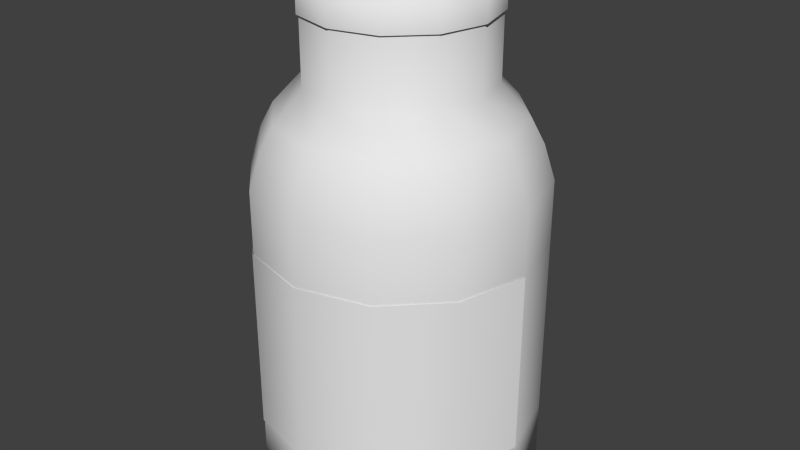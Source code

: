 # Source: vitamins.blend  (saved by Blender 2.75.0; exported with 4.5.12 LTS)
import bpy
from mathutils import Matrix  # noqa: F401  (used for matrix-valued properties, if any)

bpy.ops.wm.read_factory_settings(use_empty=True)
scene = bpy.context.scene
scene.name = 'Scene'

# ---- collections
col_collection_1 = bpy.data.collections.new('Collection 1'); scene.collection.children.link(col_collection_1)

# ---- world
world_world = bpy.data.worlds.new('World'); scene.world = world_world
world_world.color = (0.05088, 0.05088, 0.05088)
world_world.use_sun_shadow = False
world_world.sun_shadow_jitter_overblur = 0.0
world_world.cycles.sampling_method = 'MANUAL'
world_world.cycles.sample_map_resolution = 256

# ---- meshes
me_circle = bpy.data.meshes.new('Circle')
me_circle.from_pydata([(-1.357e-08, 0.5644, -1.107), (-0.2822, 0.4888, -1.107), (-0.4888, 0.2822, -1.107), (-0.5644, 5.922e-08, -1.107), (-0.4888, -0.2822, -1.107), (-0.2822, -0.4888, -1.107), (-9.879e-08, -0.5644, -1.107), (0.2822, -0.4888, -1.107), (0.4888, -0.2822, -1.107), (0.5644, -1.785e-07, -1.107), (0.4888, 0.2822, -1.107), (0.2822, 0.4888, -1.107), (-1.357e-08, 0.5644, 0.1307), (-0.2822, 0.4888, 0.1307), (-0.4888, 0.2822, 0.1307), (-0.5644, 5.922e-08, 0.1307), (-0.4888, -0.2822, 0.1307), (-0.2822, -0.4888, 0.1307), (-9.879e-08, -0.5644, 0.1307), (0.2822, -0.4888, 0.1307), (0.4888, -0.2822, 0.1307), (0.5644, -1.785e-07, 0.1307), (0.4888, 0.2822, 0.1307), (0.2822, 0.4888, 0.1307), (-1.262e-08, 0.5212, 0.2685), (-0.2606, 0.4514, 0.2685), (-0.4514, 0.2606, 0.2685), (-0.5212, 5.392e-08, 0.2685), (-0.4514, -0.2606, 0.2685), (-0.2606, -0.4514, 0.2685), (-9.132e-08, -0.5212, 0.2685), (0.2606, -0.4514, 0.2685), (0.4514, -0.2606, 0.2685), (0.5212, -1.656e-07, 0.2685), (0.4514, 0.2606, 0.2685), (0.2606, 0.4514, 0.2685), (-1.224e-08, 0.4703, 0.3651), (-0.2352, 0.4073, 0.3651), (-0.4073, 0.2352, 0.3651), (-0.4703, 4.841e-08, 0.3651), (-0.4073, -0.2352, 0.3651), (-0.2352, -0.4073, 0.3651), (-8.325e-08, -0.4703, 0.3651), (0.2352, -0.4073, 0.3651), (0.4073, -0.2352, 0.3651), (0.4703, -1.497e-07, 0.3651), (0.4073, 0.2352, 0.3651), (0.2352, 0.4073, 0.3651), (-8.48e-09, 0.3596, 0.4862), (-0.1798, 0.3114, 0.4862), (-0.3114, 0.1798, 0.4862), (-0.3596, 3.643e-08, 0.4862), (-0.3114, -0.1798, 0.4862), (-0.1798, -0.3114, 0.4862), (-6.278e-08, -0.3596, 0.4862), (0.1798, -0.3114, 0.4862), (0.3114, -0.1798, 0.4862), (0.3596, -1.15e-07, 0.4862), (0.3114, 0.1798, 0.4862), (0.1798, 0.3114, 0.4862), (-8.48e-09, 0.3596, 0.8322), (-0.1798, 0.3114, 0.8322), (-0.3114, 0.1798, 0.8322), (-0.3596, 3.643e-08, 0.8322), (-0.3114, -0.1798, 0.8322), (-0.1798, -0.3114, 0.8322), (-6.278e-08, -0.3596, 0.8322), (0.1798, -0.3114, 0.8322), (0.3114, -0.1798, 0.8322), (0.3596, -1.15e-07, 0.8322), (0.3114, 0.1798, 0.8322), (0.1798, 0.3114, 0.8322), (-0.4888, 0.2822, -0.8543), (-0.4888, 0.2822, -0.1217), (-0.5644, 5.922e-08, -0.1217), (-0.5644, 5.922e-08, -0.8543), (0.5644, -1.785e-07, -0.8543), (0.5644, -1.785e-07, -0.1217), (0.4888, 0.2822, -0.1217), (0.4888, 0.2822, -0.8543), (-9.879e-08, -0.5644, -0.8543), (-9.879e-08, -0.5644, -0.1217), (0.2822, -0.4888, -0.1217), (0.2822, -0.4888, -0.8543), (-0.4888, -0.2822, -0.1217), (-0.4888, -0.2822, -0.8543), (0.2822, 0.4888, -0.1217), (0.2822, 0.4888, -0.8543), (-1.357e-08, 0.5644, -0.8543), (-1.357e-08, 0.5644, -0.1217), (-0.2822, 0.4888, -0.1217), (-0.2822, 0.4888, -0.8543), (0.4888, -0.2822, -0.1217), (0.4888, -0.2822, -0.8543), (-0.2822, -0.4888, -0.1217), (-0.2822, -0.4888, -0.8543)], [], [(74, 15, 14, 73), (78, 22, 21, 77), (82, 19, 18, 81), (84, 16, 15, 74), (86, 23, 22, 78), (90, 13, 12, 89), (92, 20, 19, 82), (94, 17, 16, 84), (89, 12, 23, 86), (73, 14, 13, 90), (77, 21, 20, 92), (81, 18, 17, 94), (13, 25, 24, 12), (20, 32, 31, 19), (17, 29, 28, 16), (12, 24, 35, 23), (14, 26, 25, 13), (21, 33, 32, 20), (18, 30, 29, 17), (15, 27, 26, 14), (22, 34, 33, 21), (19, 31, 30, 18), (16, 28, 27, 15), (23, 35, 34, 22), (35, 47, 46, 34), (25, 37, 36, 24), (32, 44, 43, 31), (29, 41, 40, 28), (24, 36, 47, 35), (26, 38, 37, 25), (33, 45, 44, 32), (30, 42, 41, 29), (27, 39, 38, 26), (34, 46, 45, 33), (31, 43, 42, 30), (28, 40, 39, 27), (40, 52, 51, 39), (47, 59, 58, 46), (37, 49, 48, 36), (44, 56, 55, 43), (41, 53, 52, 40), (36, 48, 59, 47), (38, 50, 49, 37), (45, 57, 56, 44), (42, 54, 53, 41), (39, 51, 50, 38), (46, 58, 57, 45), (43, 55, 54, 42), (52, 64, 63, 51), (59, 71, 70, 58), (49, 61, 60, 48), (56, 68, 67, 55), (53, 65, 64, 52), (48, 60, 71, 59), (50, 62, 61, 49), (57, 69, 68, 56), (54, 66, 65, 53), (51, 63, 62, 50), (58, 70, 69, 57), (55, 67, 66, 54), (1, 0, 11, 10, 9, 8, 7, 6, 5, 4, 3, 2), (6, 80, 95, 5), (80, 81, 94, 95), (9, 76, 93, 8), (76, 77, 92, 93), (2, 72, 91, 1), (72, 73, 90, 91), (0, 88, 87, 11), (88, 89, 86, 87), (5, 95, 85, 4), (95, 94, 84, 85), (8, 93, 83, 7), (93, 92, 82, 83), (1, 91, 88, 0), (91, 90, 89, 88), (11, 87, 79, 10), (87, 86, 78, 79), (4, 85, 75, 3), (85, 84, 74, 75), (7, 83, 80, 6), (83, 82, 81, 80), (10, 79, 76, 9), (79, 78, 77, 76), (3, 75, 72, 2), (75, 74, 73, 72)])
me_circle.polygons.foreach_set('use_smooth', [True] * 85)
me_circle.use_remesh_preserve_volume = False
me_circle.use_remesh_preserve_attributes = False
me_circle.use_mirror_vertex_groups = False
me_circle.update()
me_circle_001 = bpy.data.meshes.new('Circle.001')
me_circle_001.from_pydata([(-0.0007319, 0.3711, -0.1166), (-0.185, 0.3217, -0.1166), (-0.32, 0.1868, -0.1166), (-0.3694, 0.002463, -0.1166), (-0.32, -0.1818, -0.1166), (-0.185, -0.3168, -0.1166), (-0.000732, -0.3662, -0.1166), (0.1836, -0.3168, -0.1166), (0.3185, -0.1818, -0.1166), (0.3679, 0.002463, -0.1166), (0.3185, 0.1868, -0.1166), (0.1836, 0.3217, -0.1166), (-0.0007319, 0.3711, 0.04263), (-0.185, 0.3217, 0.04263), (-0.32, 0.1868, 0.04263), (-0.3694, 0.002463, 0.04263), (-0.32, -0.1818, 0.04263), (-0.185, -0.3168, 0.04263), (-0.000732, -0.3662, 0.04263), (0.1836, -0.3168, 0.04263), (0.3185, -0.1818, 0.04263), (0.3679, 0.002463, 0.04263), (0.3185, 0.1868, 0.04263), (0.1836, 0.3217, 0.04263), (-0.1465, 0.2549, 0.04263), (-0.0007319, 0.2939, 0.04263), (-0.2532, 0.1482, 0.04263), (-0.2922, 0.002463, 0.04263), (-0.2532, -0.1433, 0.04263), (-0.1465, -0.25, 0.04263), (-0.000732, -0.289, 0.04263), (0.145, -0.25, 0.04263), (0.2517, -0.1433, 0.04263), (0.2907, 0.002463, 0.04263), (0.2517, 0.1482, 0.04263), (0.145, 0.2549, 0.04263), (-0.1435, 0.245, 0.03138), (0.002196, 0.2841, 0.03138), (-0.2502, 0.1384, 0.03138), (-0.2893, -0.00739, 0.03138), (-0.2502, -0.1531, 0.03138), (-0.1435, -0.2598, 0.03138), (0.002196, -0.2989, 0.03138), (0.1479, -0.2598, 0.03138), (0.2546, -0.1531, 0.03138), (0.2937, -0.00739, 0.03138), (0.2546, 0.1384, 0.03138), (0.1479, 0.245, 0.03138)], [], [(3, 15, 14, 2), (10, 22, 21, 9), (7, 19, 18, 6), (4, 16, 15, 3), (11, 23, 22, 10), (1, 13, 12, 0), (8, 20, 19, 7), (5, 17, 16, 4), (0, 12, 23, 11), (2, 14, 13, 1), (9, 21, 20, 8), (6, 18, 17, 5), (13, 24, 25, 12), (35, 47, 46, 34), (20, 32, 31, 19), (17, 29, 28, 16), (12, 25, 35, 23), (14, 26, 24, 13), (21, 33, 32, 20), (18, 30, 29, 17), (15, 27, 26, 14), (22, 34, 33, 21), (19, 31, 30, 18), (16, 28, 27, 15), (23, 35, 34, 22), (36, 38, 39, 40, 41, 42, 43, 44, 45, 46, 47, 37), (24, 36, 37, 25), (32, 44, 43, 31), (29, 41, 40, 28), (25, 37, 47, 35), (26, 38, 36, 24), (33, 45, 44, 32), (30, 42, 41, 29), (27, 39, 38, 26), (34, 46, 45, 33), (31, 43, 42, 30), (28, 40, 39, 27)])
me_circle_001.polygons.foreach_set('use_smooth', [True] * 37)
me_circle_001.use_remesh_preserve_volume = False
me_circle_001.use_remesh_preserve_attributes = False
me_circle_001.use_mirror_vertex_groups = False
me_circle_001.update()
me_circle_002 = bpy.data.meshes.new('Circle.002')
me_circle_002.from_pydata([(0.4739, 0.3537, -0.369), (0.4739, 0.3537, 0.369), (-0.09478, -0.215, -0.369), (-0.09478, -0.215, 0.369), (0.1896, -0.1388, 0.369), (0.1896, -0.1388, -0.369), (-0.5873, 0.06938, 0.369), (-0.5873, 0.06938, -0.369), (0.3977, 0.06938, 0.369), (0.3977, 0.06938, -0.369), (-0.3791, -0.1388, 0.369), (-0.3791, -0.1388, -0.369)], [], [(2, 3, 10, 11), (0, 1, 8, 9), (11, 10, 6, 7), (9, 8, 4, 5), (5, 4, 3, 2)])
me_circle_002.polygons.foreach_set('use_smooth', [True] * 5)
_uv = me_circle_002.uv_layers.new(name='UVMap')
_uv.uv.foreach_set('vector', [0.4917, 0.001764, 0.4965, 1.001, 0.3917, 1.008, 0.3961, -0.001475, 1.003, 0.002654, 0.9992, 1.007, 0.7517, 0.997, 0.7467, 0.006703, 0.3961, -0.001475, 0.3917, 1.008, 0.2623, 1.006, 0.2683, 0.006691, 0.7302, -0.0007481, 0.7334, 1.002, 0.6132, 0.9988, 0.6099, 0.003068, 0.6099, 0.003068, 0.6132, 0.9988, 0.4965, 1.001, 0.4917, 0.001764])
me_circle_002.use_remesh_preserve_volume = False
me_circle_002.use_remesh_preserve_attributes = False
me_circle_002.use_mirror_vertex_groups = False
me_circle_002.update()

# ---- objects
ob_vitamin = bpy.data.objects.new('vitamin', me_circle)
ob_vitamincover = bpy.data.objects.new('vitaminCover', me_circle_001)
ob_vitaminbrand = bpy.data.objects.new('vitaminBrand', me_circle_002)

# ---- transforms, parenting, visibility, modifiers, constraints
ob_vitamin.location = (2.608e-08, 0.0, 0.0)
ob_vitamin.lineart.crease_threshold = 0.0
ob_vitamincover.parent = ob_vitamin
ob_vitamincover.matrix_parent_inverse = Matrix(((1.0, 0.0, 0.0, -2.608e-08), (0.0, 1.0, 0.0, 1.49e-07), (0.0, 0.0, 1.0, -1.107), (0.0, 0.0, 0.0, 1.0)))
ob_vitamincover.location = (0.000732, -0.002463, 1.973)
ob_vitamincover.lineart.crease_threshold = 0.0
ob_vitaminbrand.parent = ob_vitamin
ob_vitaminbrand.matrix_parent_inverse = Matrix(((1.0, 0.0, 0.0, -2.608e-08), (0.0, 1.0, 0.0, 1.49e-07), (0.0, 0.0, 1.0, -1.107), (0.0, 0.0, 0.0, 1.0)))
ob_vitaminbrand.location = (0.09478, -0.3537, 0.6187)
ob_vitaminbrand.lineart.crease_threshold = 0.0

# ---- collection membership
col_collection_1.objects.link(ob_vitamin)
col_collection_1.objects.link(ob_vitamincover)
col_collection_1.objects.link(ob_vitaminbrand)

# ---- scene / render settings (as saved in the file)
scene.frame_start = 1; scene.frame_end = 250; scene.frame_set(1)
scene.render.engine = 'BLENDER_EEVEE_NEXT'
scene.render.resolution_percentage = 50
scene.render.dither_intensity = 0.0
scene.cycles.use_denoising = False
scene.cycles.samples = 10
scene.cycles.sampling_pattern = 'TABULATED_SOBOL'
scene.cycles.light_sampling_threshold = 0.0
scene.cycles.use_adaptive_sampling = False
scene.cycles.use_light_tree = False
scene.cycles.blur_glossy = 0.0
scene.cycles.pixel_filter_type = 'GAUSSIAN'
scene.cycles.sample_clamp_indirect = 0.0
scene.view_settings.view_transform = 'Standard'
bpy.context.view_layer.update()

# ---- added for rendering (the .blend has no active camera and no usable light): camera, sun
cam_auto = bpy.data.cameras.new('AutoCamera')
cam_auto.lens = 50.0
cam_auto.sensor_width = 36.0
cam_auto.clip_end = 1000.0
ob_auto_camera = bpy.data.objects.new('AutoCamera', cam_auto)
scene.collection.objects.link(ob_auto_camera)
ob_auto_camera.location = (2.3848, -2.86134, 1.80742)
ob_auto_camera.rotation_euler = (1.09748, -7.21219e-08, 0.694738)
scene.camera = ob_auto_camera
light_auto_sun = bpy.data.lights.new('AutoSun', 'SUN')
light_auto_sun.energy = 3.0
light_auto_sun.angle = 0.0523599
ob_auto_sun = bpy.data.objects.new('AutoSun', light_auto_sun)
scene.collection.objects.link(ob_auto_sun)
ob_auto_sun.rotation_euler = (0.872665, 0.174533, 0.523599)
bpy.context.view_layer.update()
